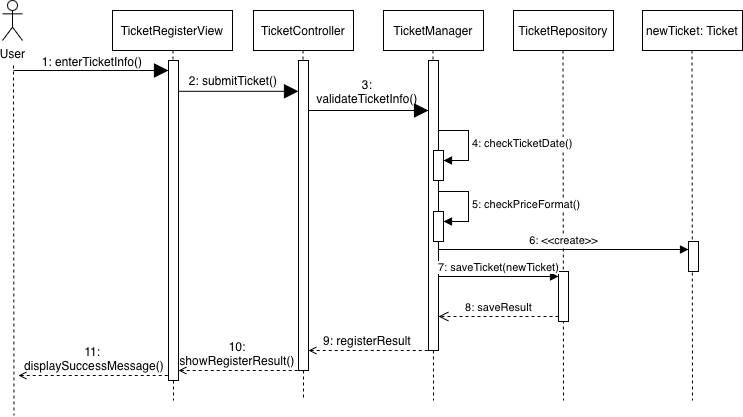

The diagram above was exported from draw.io. Its source (the exported page's mxGraphModel, read from the mxfile embedded in the PNG):
<mxGraphModel dx="927" dy="1258" grid="1" gridSize="10" guides="1" tooltips="1" connect="1" arrows="1" fold="1" page="1" pageScale="1" pageWidth="827" pageHeight="1169" math="0" shadow="0">
  <root>
    <mxCell id="0" />
    <mxCell id="1" parent="0" />
    <mxCell id="AxPR8VF-dOX6VPm6OTn6-1" parent="1" style="html=1;whiteSpace=wrap;" value="TicketRegisterView" vertex="1">
      <mxGeometry height="40" width="120" x="150" y="50" as="geometry" />
    </mxCell>
    <mxCell id="AxPR8VF-dOX6VPm6OTn6-2" parent="1" style="html=1;whiteSpace=wrap;" value="TicketController" vertex="1">
      <mxGeometry height="40" width="100" x="291" y="50" as="geometry" />
    </mxCell>
    <mxCell id="AxPR8VF-dOX6VPm6OTn6-3" parent="1" style="html=1;whiteSpace=wrap;" value="TicketManager" vertex="1">
      <mxGeometry height="40" width="100" x="421" y="50" as="geometry" />
    </mxCell>
    <mxCell id="AxPR8VF-dOX6VPm6OTn6-4" edge="1" parent="1" style="endArrow=none;endFill=0;endSize=12;html=1;rounded=0;dashed=1;" value="">
      <mxGeometry relative="1" width="160" as="geometry">
        <mxPoint x="210.5" y="90" as="sourcePoint" />
        <mxPoint x="211" y="440" as="targetPoint" />
      </mxGeometry>
    </mxCell>
    <mxCell id="AxPR8VF-dOX6VPm6OTn6-5" edge="1" parent="1" source="AxPR8VF-dOX6VPm6OTn6-13" style="endArrow=none;endFill=0;endSize=12;html=1;rounded=0;dashed=1;" value="">
      <mxGeometry relative="1" width="160" as="geometry">
        <mxPoint x="340.5" y="90" as="sourcePoint" />
        <mxPoint x="341" y="440" as="targetPoint" />
      </mxGeometry>
    </mxCell>
    <mxCell id="AxPR8VF-dOX6VPm6OTn6-6" edge="1" parent="1" style="endArrow=none;endFill=0;endSize=12;html=1;rounded=0;dashed=1;" value="">
      <mxGeometry relative="1" width="160" as="geometry">
        <mxPoint x="470.5" y="90" as="sourcePoint" />
        <mxPoint x="471" y="440" as="targetPoint" />
      </mxGeometry>
    </mxCell>
    <mxCell id="AxPR8VF-dOX6VPm6OTn6-7" parent="1" style="html=1;whiteSpace=wrap;" value="TicketRepository" vertex="1">
      <mxGeometry height="40" width="100" x="551" y="50" as="geometry" />
    </mxCell>
    <mxCell id="AxPR8VF-dOX6VPm6OTn6-8" edge="1" parent="1" style="endArrow=none;endFill=0;endSize=12;html=1;rounded=0;dashed=1;" value="">
      <mxGeometry relative="1" width="160" as="geometry">
        <mxPoint x="600.5" y="90" as="sourcePoint" />
        <mxPoint x="601" y="440" as="targetPoint" />
      </mxGeometry>
    </mxCell>
    <mxCell id="AxPR8VF-dOX6VPm6OTn6-9" parent="1" style="html=1;points=[[0,0,0,0,5],[0,1,0,0,-5],[1,0,0,0,5],[1,1,0,0,-5]];perimeter=orthogonalPerimeter;outlineConnect=0;targetShapes=umlLifeline;portConstraint=eastwest;newEdgeStyle={&quot;curved&quot;:0,&quot;rounded&quot;:0};" value="" vertex="1">
      <mxGeometry height="320" width="10" x="206" y="100" as="geometry" />
    </mxCell>
    <mxCell id="AxPR8VF-dOX6VPm6OTn6-10" edge="1" parent="1" style="endArrow=block;endFill=1;endSize=12;html=1;rounded=0;" value="">
      <mxGeometry relative="1" width="160" as="geometry">
        <mxPoint x="51" y="110" as="sourcePoint" />
        <mxPoint x="206" y="110" as="targetPoint" />
      </mxGeometry>
    </mxCell>
    <mxCell id="AxPR8VF-dOX6VPm6OTn6-11" parent="1" style="text;html=1;whiteSpace=wrap;strokeColor=none;fillColor=none;align=center;verticalAlign=middle;rounded=0;" value="1: enterTicketInfo()" vertex="1">
      <mxGeometry height="30" width="140" x="60" y="86" as="geometry" />
    </mxCell>
    <mxCell id="AxPR8VF-dOX6VPm6OTn6-12" edge="1" parent="1" style="endArrow=none;endFill=0;endSize=12;html=1;rounded=0;dashed=1;" target="AxPR8VF-dOX6VPm6OTn6-13" value="">
      <mxGeometry relative="1" width="160" as="geometry">
        <mxPoint x="340.5" y="90" as="sourcePoint" />
        <mxPoint x="341" y="440" as="targetPoint" />
      </mxGeometry>
    </mxCell>
    <mxCell id="AxPR8VF-dOX6VPm6OTn6-13" parent="1" style="html=1;points=[[0,0,0,0,5],[0,1,0,0,-5],[1,0,0,0,5],[1,1,0,0,-5]];perimeter=orthogonalPerimeter;outlineConnect=0;targetShapes=umlLifeline;portConstraint=eastwest;newEdgeStyle={&quot;curved&quot;:0,&quot;rounded&quot;:0};" value="" vertex="1">
      <mxGeometry height="310" width="10" x="336" y="100" as="geometry" />
    </mxCell>
    <mxCell id="AxPR8VF-dOX6VPm6OTn6-14" parent="1" style="html=1;points=[[0,0,0,0,5],[0,1,0,0,-5],[1,0,0,0,5],[1,1,0,0,-5]];perimeter=orthogonalPerimeter;outlineConnect=0;targetShapes=umlLifeline;portConstraint=eastwest;newEdgeStyle={&quot;curved&quot;:0,&quot;rounded&quot;:0};" value="" vertex="1">
      <mxGeometry height="290" width="10" x="466" y="100" as="geometry" />
    </mxCell>
    <mxCell id="AxPR8VF-dOX6VPm6OTn6-15" edge="1" parent="1" style="endArrow=block;endFill=1;endSize=12;html=1;rounded=0;" target="AxPR8VF-dOX6VPm6OTn6-14" value="">
      <mxGeometry relative="1" width="160" as="geometry">
        <mxPoint x="346" y="150" as="sourcePoint" />
        <mxPoint x="461" y="150" as="targetPoint" />
      </mxGeometry>
    </mxCell>
    <mxCell id="AxPR8VF-dOX6VPm6OTn6-16" parent="1" style="text;html=1;whiteSpace=wrap;strokeColor=none;fillColor=none;align=center;verticalAlign=middle;rounded=0;" value="3: validateTicketInfo()" vertex="1">
      <mxGeometry height="30" width="60" x="374.5" y="116" as="geometry" />
    </mxCell>
    <mxCell id="AxPR8VF-dOX6VPm6OTn6-17" edge="1" parent="1" style="endArrow=block;endFill=1;endSize=12;html=1;rounded=0;" target="AxPR8VF-dOX6VPm6OTn6-13" value="">
      <mxGeometry relative="1" width="160" as="geometry">
        <mxPoint x="216" y="130.8" as="sourcePoint" />
        <mxPoint x="331" y="130" as="targetPoint" />
      </mxGeometry>
    </mxCell>
    <mxCell id="AxPR8VF-dOX6VPm6OTn6-18" parent="1" style="text;html=1;whiteSpace=wrap;strokeColor=none;fillColor=none;align=center;verticalAlign=middle;rounded=0;" value="2: submitTicket()" vertex="1">
      <mxGeometry height="30" width="100" x="221" y="105" as="geometry" />
    </mxCell>
    <mxCell id="AxPR8VF-dOX6VPm6OTn6-24" edge="1" parent="1" style="endArrow=none;endFill=0;endSize=12;html=1;rounded=0;dashed=1;startArrow=open;startFill=0;" value="">
      <mxGeometry relative="1" width="160" as="geometry">
        <mxPoint x="346" y="390" as="sourcePoint" />
        <mxPoint x="471" y="390" as="targetPoint" />
      </mxGeometry>
    </mxCell>
    <mxCell id="AxPR8VF-dOX6VPm6OTn6-25" parent="1" style="text;html=1;whiteSpace=wrap;strokeColor=none;fillColor=none;align=center;verticalAlign=middle;rounded=0;" value="9: registerResult" vertex="1">
      <mxGeometry height="30" width="100" x="354.5" y="365" as="geometry" />
    </mxCell>
    <mxCell id="AxPR8VF-dOX6VPm6OTn6-26" edge="1" parent="1" style="endArrow=none;endFill=0;endSize=12;html=1;rounded=0;dashed=1;startArrow=open;startFill=0;" value="">
      <mxGeometry relative="1" width="160" as="geometry">
        <mxPoint x="216" y="410" as="sourcePoint" />
        <mxPoint x="341" y="410" as="targetPoint" />
      </mxGeometry>
    </mxCell>
    <mxCell id="AxPR8VF-dOX6VPm6OTn6-27" parent="1" style="text;html=1;whiteSpace=wrap;strokeColor=none;fillColor=none;align=center;verticalAlign=middle;rounded=0;" value="10: showRegisterResult()" vertex="1">
      <mxGeometry height="30" width="100" x="224.5" y="378" as="geometry" />
    </mxCell>
    <mxCell id="AxPR8VF-dOX6VPm6OTn6-28" edge="1" parent="1" style="endArrow=none;endFill=0;endSize=12;html=1;rounded=0;dashed=1;startArrow=open;startFill=0;" value="">
      <mxGeometry relative="1" width="160" as="geometry">
        <mxPoint x="56" y="415" as="sourcePoint" />
        <mxPoint x="206" y="415" as="targetPoint" />
      </mxGeometry>
    </mxCell>
    <mxCell id="AxPR8VF-dOX6VPm6OTn6-29" parent="1" style="text;html=1;whiteSpace=wrap;strokeColor=none;fillColor=none;align=center;verticalAlign=middle;rounded=0;" value="11:&amp;nbsp;&lt;div&gt;displaySuccessMessage()&lt;/div&gt;" vertex="1">
      <mxGeometry height="30" width="171.5" x="45.5" y="383" as="geometry" />
    </mxCell>
    <mxCell id="AxPR8VF-dOX6VPm6OTn6-30" parent="1" style="shape=umlActor;verticalLabelPosition=bottom;verticalAlign=top;html=1;" value="User" vertex="1">
      <mxGeometry height="40" width="20" x="40" y="40" as="geometry" />
    </mxCell>
    <mxCell id="AxPR8VF-dOX6VPm6OTn6-31" edge="1" parent="1" style="endArrow=none;endFill=0;endSize=12;html=1;rounded=0;dashed=1;" value="">
      <mxGeometry relative="1" width="160" as="geometry">
        <mxPoint x="51" y="105" as="sourcePoint" />
        <mxPoint x="51.5" y="455" as="targetPoint" />
      </mxGeometry>
    </mxCell>
    <mxCell id="AxPR8VF-dOX6VPm6OTn6-32" parent="1" style="html=1;whiteSpace=wrap;" value="newTicket: Ticket" vertex="1">
      <mxGeometry height="40" width="100" x="680" y="50" as="geometry" />
    </mxCell>
    <mxCell id="AxPR8VF-dOX6VPm6OTn6-33" edge="1" parent="1" style="endArrow=none;endFill=0;endSize=12;html=1;rounded=0;dashed=1;" value="">
      <mxGeometry relative="1" width="160" as="geometry">
        <mxPoint x="729.5" y="90" as="sourcePoint" />
        <mxPoint x="730" y="440" as="targetPoint" />
      </mxGeometry>
    </mxCell>
    <mxCell id="AxPR8VF-dOX6VPm6OTn6-34" parent="1" style="html=1;points=[[0,0,0,0,5],[0,1,0,0,-5],[1,0,0,0,5],[1,1,0,0,-5]];perimeter=orthogonalPerimeter;outlineConnect=0;targetShapes=umlLifeline;portConstraint=eastwest;newEdgeStyle={&quot;curved&quot;:0,&quot;rounded&quot;:0};" value="" vertex="1">
      <mxGeometry height="30" width="10" x="726" y="281" as="geometry" />
    </mxCell>
    <mxCell id="AxPR8VF-dOX6VPm6OTn6-35" edge="1" parent="1" style="html=1;verticalAlign=bottom;startArrow=none;endArrow=block;startSize=8;curved=0;rounded=0;entryX=0;entryY=0;entryDx=0;entryDy=5;startFill=0;" value="6: &amp;lt;&amp;lt;create&amp;gt;&amp;gt;">
      <mxGeometry relative="1" as="geometry">
        <mxPoint x="476" y="289" as="sourcePoint" />
        <mxPoint x="726" y="289" as="targetPoint" />
      </mxGeometry>
    </mxCell>
    <mxCell id="AxPR8VF-dOX6VPm6OTn6-42" parent="1" style="html=1;points=[[0,0,0,0,5],[0,1,0,0,-5],[1,0,0,0,5],[1,1,0,0,-5]];perimeter=orthogonalPerimeter;outlineConnect=0;targetShapes=umlLifeline;portConstraint=eastwest;newEdgeStyle={&quot;curved&quot;:0,&quot;rounded&quot;:0};" value="" vertex="1">
      <mxGeometry height="50" width="10" x="596" y="311" as="geometry" />
    </mxCell>
    <mxCell id="AxPR8VF-dOX6VPm6OTn6-43" edge="1" parent="1" style="html=1;verticalAlign=bottom;endArrow=block;curved=0;rounded=0;entryX=0;entryY=0;entryDx=0;entryDy=5;" target="AxPR8VF-dOX6VPm6OTn6-42" value="7: saveTicket(newTicket)">
      <mxGeometry relative="1" as="geometry">
        <mxPoint as="offset" />
        <mxPoint x="476" y="316" as="sourcePoint" />
      </mxGeometry>
    </mxCell>
    <mxCell id="AxPR8VF-dOX6VPm6OTn6-44" edge="1" parent="1" source="AxPR8VF-dOX6VPm6OTn6-42" style="html=1;verticalAlign=bottom;endArrow=open;dashed=1;endSize=8;curved=0;rounded=0;exitX=0;exitY=1;exitDx=0;exitDy=-5;" value="8: saveResult">
      <mxGeometry relative="1" as="geometry">
        <mxPoint x="476" y="356" as="targetPoint" />
      </mxGeometry>
    </mxCell>
    <mxCell id="AxPR8VF-dOX6VPm6OTn6-45" parent="1" style="html=1;points=[[0,0,0,0,5],[0,1,0,0,-5],[1,0,0,0,5],[1,1,0,0,-5]];perimeter=orthogonalPerimeter;outlineConnect=0;targetShapes=umlLifeline;portConstraint=eastwest;newEdgeStyle={&quot;curved&quot;:0,&quot;rounded&quot;:0};" value="" vertex="1">
      <mxGeometry height="30" width="10" x="471" y="190" as="geometry" />
    </mxCell>
    <mxCell id="AxPR8VF-dOX6VPm6OTn6-46" edge="1" parent="1" style="html=1;align=left;spacingLeft=2;endArrow=block;rounded=0;edgeStyle=orthogonalEdgeStyle;curved=0;rounded=0;" target="AxPR8VF-dOX6VPm6OTn6-45" value="4: checkTicketDate()">
      <mxGeometry relative="1" as="geometry">
        <Array as="points">
          <mxPoint x="506" y="200" />
        </Array>
        <mxPoint x="476" y="170" as="sourcePoint" />
      </mxGeometry>
    </mxCell>
    <mxCell id="AxPR8VF-dOX6VPm6OTn6-49" parent="1" style="html=1;points=[[0,0,0,0,5],[0,1,0,0,-5],[1,0,0,0,5],[1,1,0,0,-5]];perimeter=orthogonalPerimeter;outlineConnect=0;targetShapes=umlLifeline;portConstraint=eastwest;newEdgeStyle={&quot;curved&quot;:0,&quot;rounded&quot;:0};" value="" vertex="1">
      <mxGeometry height="30" width="10" x="471" y="251" as="geometry" />
    </mxCell>
    <mxCell id="AxPR8VF-dOX6VPm6OTn6-50" edge="1" parent="1" style="html=1;align=left;spacingLeft=2;endArrow=block;rounded=0;edgeStyle=orthogonalEdgeStyle;curved=0;rounded=0;" target="AxPR8VF-dOX6VPm6OTn6-49" value="5: checkPriceFormat()">
      <mxGeometry relative="1" as="geometry">
        <Array as="points">
          <mxPoint x="506" y="261" />
        </Array>
        <mxPoint x="476" y="231" as="sourcePoint" />
      </mxGeometry>
    </mxCell>
  </root>
</mxGraphModel>